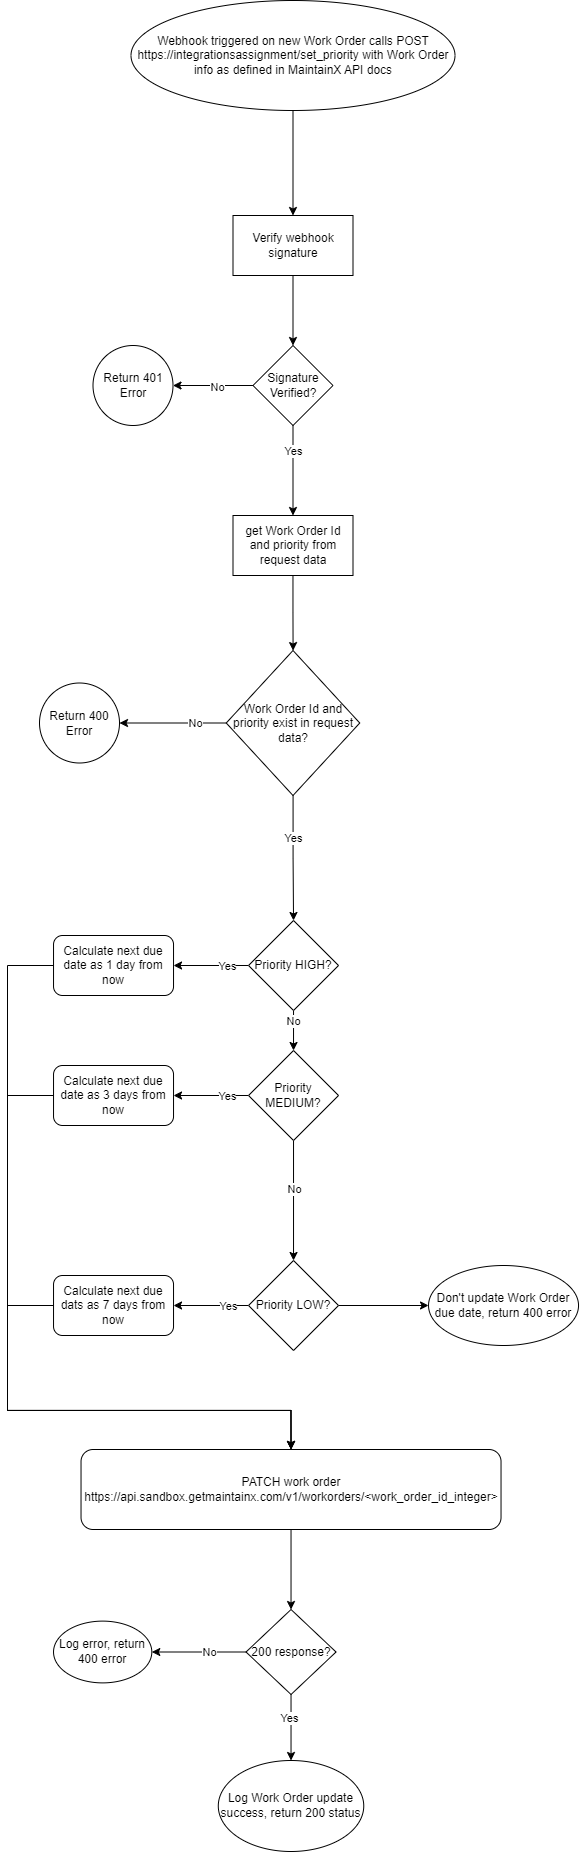

The diagram above was exported from draw.io. Its source (the exported page's mxGraphModel, read from the mxfile embedded in the PNG):
<mxGraphModel dx="1325" dy="729" grid="1" gridSize="10" guides="1" tooltips="1" connect="1" arrows="1" fold="1" page="1" pageScale="1" pageWidth="827" pageHeight="1169" math="0" shadow="0">
  <root>
    <mxCell id="WIyWlLk6GJQsqaUBKTNV-0" />
    <mxCell id="WIyWlLk6GJQsqaUBKTNV-1" parent="WIyWlLk6GJQsqaUBKTNV-0" />
    <mxCell id="WZrafWFqPT81FK-dokA4-3" value="" style="edgeStyle=orthogonalEdgeStyle;rounded=0;orthogonalLoop=1;jettySize=auto;html=1;" edge="1" parent="WIyWlLk6GJQsqaUBKTNV-1" source="lqy6mxOuCxyJnfrKyq-B-1" target="WZrafWFqPT81FK-dokA4-2">
      <mxGeometry relative="1" as="geometry" />
    </mxCell>
    <mxCell id="lqy6mxOuCxyJnfrKyq-B-1" value="Webhook triggered on new Work Order calls POST https://integrationsassignment/set_priority with Work Order info as defined in MaintainX API docs" style="ellipse;whiteSpace=wrap;html=1;" parent="WIyWlLk6GJQsqaUBKTNV-1" vertex="1">
      <mxGeometry x="264.5" y="30" width="324" height="110" as="geometry" />
    </mxCell>
    <mxCell id="lqy6mxOuCxyJnfrKyq-B-53" style="edgeStyle=orthogonalEdgeStyle;rounded=0;orthogonalLoop=1;jettySize=auto;html=1;exitX=0.5;exitY=1;exitDx=0;exitDy=0;entryX=0.5;entryY=0;entryDx=0;entryDy=0;" parent="WIyWlLk6GJQsqaUBKTNV-1" source="lqy6mxOuCxyJnfrKyq-B-46" target="lqy6mxOuCxyJnfrKyq-B-51" edge="1">
      <mxGeometry relative="1" as="geometry" />
    </mxCell>
    <mxCell id="lqy6mxOuCxyJnfrKyq-B-54" value="No" style="edgeLabel;html=1;align=center;verticalAlign=middle;resizable=0;points=[];" parent="lqy6mxOuCxyJnfrKyq-B-53" connectable="0" vertex="1">
      <mxGeometry x="-0.4771" y="-1" relative="1" as="geometry">
        <mxPoint as="offset" />
      </mxGeometry>
    </mxCell>
    <mxCell id="lqy6mxOuCxyJnfrKyq-B-63" style="edgeStyle=orthogonalEdgeStyle;rounded=0;orthogonalLoop=1;jettySize=auto;html=1;exitX=0;exitY=0.5;exitDx=0;exitDy=0;entryX=1;entryY=0.5;entryDx=0;entryDy=0;" parent="WIyWlLk6GJQsqaUBKTNV-1" source="lqy6mxOuCxyJnfrKyq-B-46" target="lqy6mxOuCxyJnfrKyq-B-60" edge="1">
      <mxGeometry relative="1" as="geometry" />
    </mxCell>
    <mxCell id="lqy6mxOuCxyJnfrKyq-B-66" value="Yes" style="edgeLabel;html=1;align=center;verticalAlign=middle;resizable=0;points=[];" parent="lqy6mxOuCxyJnfrKyq-B-63" connectable="0" vertex="1">
      <mxGeometry x="-0.4297" y="-2" relative="1" as="geometry">
        <mxPoint x="-1" y="2" as="offset" />
      </mxGeometry>
    </mxCell>
    <mxCell id="lqy6mxOuCxyJnfrKyq-B-46" value="Priority HIGH?" style="rhombus;whiteSpace=wrap;html=1;" parent="WIyWlLk6GJQsqaUBKTNV-1" vertex="1">
      <mxGeometry x="382.03" y="950" width="90" height="90" as="geometry" />
    </mxCell>
    <mxCell id="lqy6mxOuCxyJnfrKyq-B-55" style="edgeStyle=orthogonalEdgeStyle;rounded=0;orthogonalLoop=1;jettySize=auto;html=1;exitX=0.5;exitY=1;exitDx=0;exitDy=0;entryX=0.5;entryY=0;entryDx=0;entryDy=0;" parent="WIyWlLk6GJQsqaUBKTNV-1" source="lqy6mxOuCxyJnfrKyq-B-51" target="lqy6mxOuCxyJnfrKyq-B-52" edge="1">
      <mxGeometry relative="1" as="geometry" />
    </mxCell>
    <mxCell id="lqy6mxOuCxyJnfrKyq-B-56" value="No" style="edgeLabel;html=1;align=center;verticalAlign=middle;resizable=0;points=[];" parent="lqy6mxOuCxyJnfrKyq-B-55" connectable="0" vertex="1">
      <mxGeometry x="-0.0271" y="1" relative="1" as="geometry">
        <mxPoint x="-1" y="-9" as="offset" />
      </mxGeometry>
    </mxCell>
    <mxCell id="lqy6mxOuCxyJnfrKyq-B-64" style="edgeStyle=orthogonalEdgeStyle;rounded=0;orthogonalLoop=1;jettySize=auto;html=1;exitX=0;exitY=0.5;exitDx=0;exitDy=0;entryX=1;entryY=0.5;entryDx=0;entryDy=0;" parent="WIyWlLk6GJQsqaUBKTNV-1" source="lqy6mxOuCxyJnfrKyq-B-51" target="lqy6mxOuCxyJnfrKyq-B-61" edge="1">
      <mxGeometry relative="1" as="geometry" />
    </mxCell>
    <mxCell id="lqy6mxOuCxyJnfrKyq-B-67" value="Yes" style="edgeLabel;html=1;align=center;verticalAlign=middle;resizable=0;points=[];" parent="lqy6mxOuCxyJnfrKyq-B-64" connectable="0" vertex="1">
      <mxGeometry x="0.0542" y="-2" relative="1" as="geometry">
        <mxPoint x="18" y="2" as="offset" />
      </mxGeometry>
    </mxCell>
    <mxCell id="lqy6mxOuCxyJnfrKyq-B-51" value="Priority MEDIUM?" style="rhombus;whiteSpace=wrap;html=1;" parent="WIyWlLk6GJQsqaUBKTNV-1" vertex="1">
      <mxGeometry x="382.03" y="1080" width="90" height="90" as="geometry" />
    </mxCell>
    <mxCell id="lqy6mxOuCxyJnfrKyq-B-65" style="edgeStyle=orthogonalEdgeStyle;rounded=0;orthogonalLoop=1;jettySize=auto;html=1;exitX=0;exitY=0.5;exitDx=0;exitDy=0;entryX=1;entryY=0.5;entryDx=0;entryDy=0;" parent="WIyWlLk6GJQsqaUBKTNV-1" source="lqy6mxOuCxyJnfrKyq-B-52" target="lqy6mxOuCxyJnfrKyq-B-62" edge="1">
      <mxGeometry relative="1" as="geometry" />
    </mxCell>
    <mxCell id="lqy6mxOuCxyJnfrKyq-B-68" value="Yes" style="edgeLabel;html=1;align=center;verticalAlign=middle;resizable=0;points=[];" parent="lqy6mxOuCxyJnfrKyq-B-65" connectable="0" vertex="1">
      <mxGeometry x="-0.4258" y="-3" relative="1" as="geometry">
        <mxPoint y="3" as="offset" />
      </mxGeometry>
    </mxCell>
    <mxCell id="lqy6mxOuCxyJnfrKyq-B-70" style="edgeStyle=orthogonalEdgeStyle;rounded=0;orthogonalLoop=1;jettySize=auto;html=1;exitX=1;exitY=0.5;exitDx=0;exitDy=0;entryX=0;entryY=0.5;entryDx=0;entryDy=0;" parent="WIyWlLk6GJQsqaUBKTNV-1" source="lqy6mxOuCxyJnfrKyq-B-52" target="lqy6mxOuCxyJnfrKyq-B-69" edge="1">
      <mxGeometry relative="1" as="geometry" />
    </mxCell>
    <mxCell id="lqy6mxOuCxyJnfrKyq-B-52" value="Priority LOW?" style="rhombus;whiteSpace=wrap;html=1;" parent="WIyWlLk6GJQsqaUBKTNV-1" vertex="1">
      <mxGeometry x="382.03" y="1290" width="90" height="90" as="geometry" />
    </mxCell>
    <mxCell id="lqy6mxOuCxyJnfrKyq-B-93" style="edgeStyle=orthogonalEdgeStyle;rounded=0;orthogonalLoop=1;jettySize=auto;html=1;exitX=0;exitY=0.5;exitDx=0;exitDy=0;entryX=0.5;entryY=0;entryDx=0;entryDy=0;" parent="WIyWlLk6GJQsqaUBKTNV-1" source="lqy6mxOuCxyJnfrKyq-B-60" target="lqy6mxOuCxyJnfrKyq-B-72" edge="1">
      <mxGeometry relative="1" as="geometry">
        <Array as="points">
          <mxPoint x="141.03" y="995" />
          <mxPoint x="141.03" y="1440" />
          <mxPoint x="425.03" y="1440" />
        </Array>
      </mxGeometry>
    </mxCell>
    <mxCell id="lqy6mxOuCxyJnfrKyq-B-60" value="Calculate next due date as 1 day from now" style="rounded=1;whiteSpace=wrap;html=1;" parent="WIyWlLk6GJQsqaUBKTNV-1" vertex="1">
      <mxGeometry x="187.03" y="965" width="120" height="60" as="geometry" />
    </mxCell>
    <mxCell id="lqy6mxOuCxyJnfrKyq-B-92" style="edgeStyle=orthogonalEdgeStyle;rounded=0;orthogonalLoop=1;jettySize=auto;html=1;exitX=0;exitY=0.5;exitDx=0;exitDy=0;entryX=0.5;entryY=0;entryDx=0;entryDy=0;" parent="WIyWlLk6GJQsqaUBKTNV-1" source="lqy6mxOuCxyJnfrKyq-B-61" target="lqy6mxOuCxyJnfrKyq-B-72" edge="1">
      <mxGeometry relative="1" as="geometry">
        <Array as="points">
          <mxPoint x="141.03" y="1125" />
          <mxPoint x="141.03" y="1440" />
          <mxPoint x="425.03" y="1440" />
        </Array>
      </mxGeometry>
    </mxCell>
    <mxCell id="lqy6mxOuCxyJnfrKyq-B-61" value="Calculate next due date as 3 days from now" style="rounded=1;whiteSpace=wrap;html=1;" parent="WIyWlLk6GJQsqaUBKTNV-1" vertex="1">
      <mxGeometry x="187.03" y="1095" width="120" height="60" as="geometry" />
    </mxCell>
    <mxCell id="lqy6mxOuCxyJnfrKyq-B-94" style="edgeStyle=orthogonalEdgeStyle;rounded=0;orthogonalLoop=1;jettySize=auto;html=1;exitX=0;exitY=0.5;exitDx=0;exitDy=0;entryX=0.5;entryY=0;entryDx=0;entryDy=0;" parent="WIyWlLk6GJQsqaUBKTNV-1" source="lqy6mxOuCxyJnfrKyq-B-62" target="lqy6mxOuCxyJnfrKyq-B-72" edge="1">
      <mxGeometry relative="1" as="geometry">
        <Array as="points">
          <mxPoint x="141.03" y="1335" />
          <mxPoint x="141.03" y="1440" />
          <mxPoint x="425.03" y="1440" />
        </Array>
      </mxGeometry>
    </mxCell>
    <mxCell id="lqy6mxOuCxyJnfrKyq-B-62" value="Calculate next due dats as 7 days from now" style="rounded=1;whiteSpace=wrap;html=1;" parent="WIyWlLk6GJQsqaUBKTNV-1" vertex="1">
      <mxGeometry x="187.03" y="1305" width="120" height="60" as="geometry" />
    </mxCell>
    <mxCell id="lqy6mxOuCxyJnfrKyq-B-69" value="Don't update Work Order due date, return 400 error" style="ellipse;whiteSpace=wrap;html=1;" parent="WIyWlLk6GJQsqaUBKTNV-1" vertex="1">
      <mxGeometry x="562.03" y="1295" width="150" height="80" as="geometry" />
    </mxCell>
    <mxCell id="lqy6mxOuCxyJnfrKyq-B-89" style="edgeStyle=orthogonalEdgeStyle;rounded=0;orthogonalLoop=1;jettySize=auto;html=1;exitX=0.5;exitY=1;exitDx=0;exitDy=0;entryX=0.5;entryY=0;entryDx=0;entryDy=0;" parent="WIyWlLk6GJQsqaUBKTNV-1" source="lqy6mxOuCxyJnfrKyq-B-72" target="lqy6mxOuCxyJnfrKyq-B-79" edge="1">
      <mxGeometry relative="1" as="geometry" />
    </mxCell>
    <mxCell id="lqy6mxOuCxyJnfrKyq-B-72" value="PATCH work order&lt;br style=&quot;border-color: var(--border-color);&quot;&gt;https://api.sandbox.getmaintainx.com/v1/workorders/&amp;lt;work_order_id_integer&amp;gt;" style="whiteSpace=wrap;html=1;rounded=1;" parent="WIyWlLk6GJQsqaUBKTNV-1" vertex="1">
      <mxGeometry x="214.53" y="1479" width="420" height="80" as="geometry" />
    </mxCell>
    <mxCell id="lqy6mxOuCxyJnfrKyq-B-83" style="edgeStyle=orthogonalEdgeStyle;rounded=0;orthogonalLoop=1;jettySize=auto;html=1;exitX=0;exitY=0.5;exitDx=0;exitDy=0;entryX=1;entryY=0.5;entryDx=0;entryDy=0;" parent="WIyWlLk6GJQsqaUBKTNV-1" source="lqy6mxOuCxyJnfrKyq-B-79" target="lqy6mxOuCxyJnfrKyq-B-80" edge="1">
      <mxGeometry relative="1" as="geometry" />
    </mxCell>
    <mxCell id="lqy6mxOuCxyJnfrKyq-B-85" value="No" style="edgeLabel;html=1;align=center;verticalAlign=middle;resizable=0;points=[];" parent="lqy6mxOuCxyJnfrKyq-B-83" connectable="0" vertex="1">
      <mxGeometry x="-0.3181" y="-2" relative="1" as="geometry">
        <mxPoint x="-4" y="2" as="offset" />
      </mxGeometry>
    </mxCell>
    <mxCell id="lqy6mxOuCxyJnfrKyq-B-87" style="edgeStyle=orthogonalEdgeStyle;rounded=0;orthogonalLoop=1;jettySize=auto;html=1;exitX=0.5;exitY=1;exitDx=0;exitDy=0;entryX=0.5;entryY=0;entryDx=0;entryDy=0;" parent="WIyWlLk6GJQsqaUBKTNV-1" source="lqy6mxOuCxyJnfrKyq-B-79" target="lqy6mxOuCxyJnfrKyq-B-86" edge="1">
      <mxGeometry relative="1" as="geometry" />
    </mxCell>
    <mxCell id="lqy6mxOuCxyJnfrKyq-B-88" value="Yes" style="edgeLabel;html=1;align=center;verticalAlign=middle;resizable=0;points=[];" parent="lqy6mxOuCxyJnfrKyq-B-87" connectable="0" vertex="1">
      <mxGeometry x="-0.284" y="-2" relative="1" as="geometry">
        <mxPoint as="offset" />
      </mxGeometry>
    </mxCell>
    <mxCell id="lqy6mxOuCxyJnfrKyq-B-79" value="200 response?" style="rhombus;whiteSpace=wrap;html=1;" parent="WIyWlLk6GJQsqaUBKTNV-1" vertex="1">
      <mxGeometry x="379.53" y="1639" width="90" height="85" as="geometry" />
    </mxCell>
    <mxCell id="lqy6mxOuCxyJnfrKyq-B-80" value="Log error, return 400 error" style="whiteSpace=wrap;html=1;rounded=1;shape=ellipse;perimeter=ellipsePerimeter;aspect=fixed;" parent="WIyWlLk6GJQsqaUBKTNV-1" vertex="1">
      <mxGeometry x="187.03" y="1650.61" width="98.28" height="61.78" as="geometry" />
    </mxCell>
    <mxCell id="lqy6mxOuCxyJnfrKyq-B-86" value="Log Work Order update success, return 200 status" style="ellipse;whiteSpace=wrap;html=1;" parent="WIyWlLk6GJQsqaUBKTNV-1" vertex="1">
      <mxGeometry x="351.78999999999996" y="1790" width="145.47" height="91" as="geometry" />
    </mxCell>
    <mxCell id="WZrafWFqPT81FK-dokA4-5" value="" style="edgeStyle=orthogonalEdgeStyle;rounded=0;orthogonalLoop=1;jettySize=auto;html=1;" edge="1" parent="WIyWlLk6GJQsqaUBKTNV-1" source="WZrafWFqPT81FK-dokA4-2" target="WZrafWFqPT81FK-dokA4-4">
      <mxGeometry relative="1" as="geometry" />
    </mxCell>
    <mxCell id="WZrafWFqPT81FK-dokA4-2" value="Verify webhook signature" style="whiteSpace=wrap;html=1;" vertex="1" parent="WIyWlLk6GJQsqaUBKTNV-1">
      <mxGeometry x="366.5" y="245" width="120" height="60" as="geometry" />
    </mxCell>
    <mxCell id="WZrafWFqPT81FK-dokA4-7" value="" style="edgeStyle=orthogonalEdgeStyle;rounded=0;orthogonalLoop=1;jettySize=auto;html=1;" edge="1" parent="WIyWlLk6GJQsqaUBKTNV-1" source="WZrafWFqPT81FK-dokA4-4" target="WZrafWFqPT81FK-dokA4-6">
      <mxGeometry relative="1" as="geometry" />
    </mxCell>
    <mxCell id="WZrafWFqPT81FK-dokA4-10" value="No" style="edgeLabel;html=1;align=center;verticalAlign=middle;resizable=0;points=[];" vertex="1" connectable="0" parent="WZrafWFqPT81FK-dokA4-7">
      <mxGeometry x="-0.1173" y="1" relative="1" as="geometry">
        <mxPoint as="offset" />
      </mxGeometry>
    </mxCell>
    <mxCell id="WZrafWFqPT81FK-dokA4-9" value="" style="edgeStyle=orthogonalEdgeStyle;rounded=0;orthogonalLoop=1;jettySize=auto;html=1;" edge="1" parent="WIyWlLk6GJQsqaUBKTNV-1" source="WZrafWFqPT81FK-dokA4-4" target="WZrafWFqPT81FK-dokA4-8">
      <mxGeometry relative="1" as="geometry" />
    </mxCell>
    <mxCell id="WZrafWFqPT81FK-dokA4-11" value="Yes" style="edgeLabel;html=1;align=center;verticalAlign=middle;resizable=0;points=[];" vertex="1" connectable="0" parent="WZrafWFqPT81FK-dokA4-9">
      <mxGeometry x="-0.0202" y="2" relative="1" as="geometry">
        <mxPoint x="-2" y="-19" as="offset" />
      </mxGeometry>
    </mxCell>
    <mxCell id="WZrafWFqPT81FK-dokA4-4" value="Signature Verified?" style="rhombus;whiteSpace=wrap;html=1;" vertex="1" parent="WIyWlLk6GJQsqaUBKTNV-1">
      <mxGeometry x="386.5" y="375" width="80" height="80" as="geometry" />
    </mxCell>
    <mxCell id="WZrafWFqPT81FK-dokA4-6" value="Return 401 Error" style="ellipse;whiteSpace=wrap;html=1;" vertex="1" parent="WIyWlLk6GJQsqaUBKTNV-1">
      <mxGeometry x="226.5" y="375" width="80" height="80" as="geometry" />
    </mxCell>
    <mxCell id="WZrafWFqPT81FK-dokA4-13" value="" style="edgeStyle=orthogonalEdgeStyle;rounded=0;orthogonalLoop=1;jettySize=auto;html=1;" edge="1" parent="WIyWlLk6GJQsqaUBKTNV-1" source="WZrafWFqPT81FK-dokA4-8" target="WZrafWFqPT81FK-dokA4-12">
      <mxGeometry relative="1" as="geometry" />
    </mxCell>
    <mxCell id="WZrafWFqPT81FK-dokA4-8" value="get Work Order Id and priority from request data" style="whiteSpace=wrap;html=1;" vertex="1" parent="WIyWlLk6GJQsqaUBKTNV-1">
      <mxGeometry x="366.5" y="545" width="120" height="60" as="geometry" />
    </mxCell>
    <mxCell id="WZrafWFqPT81FK-dokA4-15" value="" style="edgeStyle=orthogonalEdgeStyle;rounded=0;orthogonalLoop=1;jettySize=auto;html=1;" edge="1" parent="WIyWlLk6GJQsqaUBKTNV-1" source="WZrafWFqPT81FK-dokA4-12" target="WZrafWFqPT81FK-dokA4-14">
      <mxGeometry relative="1" as="geometry" />
    </mxCell>
    <mxCell id="WZrafWFqPT81FK-dokA4-16" value="No" style="edgeLabel;html=1;align=center;verticalAlign=middle;resizable=0;points=[];" vertex="1" connectable="0" parent="WZrafWFqPT81FK-dokA4-15">
      <mxGeometry x="-0.405" relative="1" as="geometry">
        <mxPoint as="offset" />
      </mxGeometry>
    </mxCell>
    <mxCell id="WZrafWFqPT81FK-dokA4-18" value="" style="edgeStyle=orthogonalEdgeStyle;rounded=0;orthogonalLoop=1;jettySize=auto;html=1;entryX=0.5;entryY=0;entryDx=0;entryDy=0;" edge="1" parent="WIyWlLk6GJQsqaUBKTNV-1" source="WZrafWFqPT81FK-dokA4-12" target="lqy6mxOuCxyJnfrKyq-B-46">
      <mxGeometry relative="1" as="geometry">
        <mxPoint x="426.52" y="947.5" as="targetPoint" />
      </mxGeometry>
    </mxCell>
    <mxCell id="WZrafWFqPT81FK-dokA4-19" value="Yes" style="edgeLabel;html=1;align=center;verticalAlign=middle;resizable=0;points=[];" vertex="1" connectable="0" parent="WZrafWFqPT81FK-dokA4-18">
      <mxGeometry x="-0.3256" relative="1" as="geometry">
        <mxPoint as="offset" />
      </mxGeometry>
    </mxCell>
    <mxCell id="WZrafWFqPT81FK-dokA4-12" value="Work Order Id and priority exist in request data?" style="rhombus;whiteSpace=wrap;html=1;" vertex="1" parent="WIyWlLk6GJQsqaUBKTNV-1">
      <mxGeometry x="359.75" y="680" width="133.5" height="145" as="geometry" />
    </mxCell>
    <mxCell id="WZrafWFqPT81FK-dokA4-14" value="Return 400 Error" style="ellipse;whiteSpace=wrap;html=1;" vertex="1" parent="WIyWlLk6GJQsqaUBKTNV-1">
      <mxGeometry x="173" y="712.5" width="80" height="80" as="geometry" />
    </mxCell>
  </root>
</mxGraphModel>